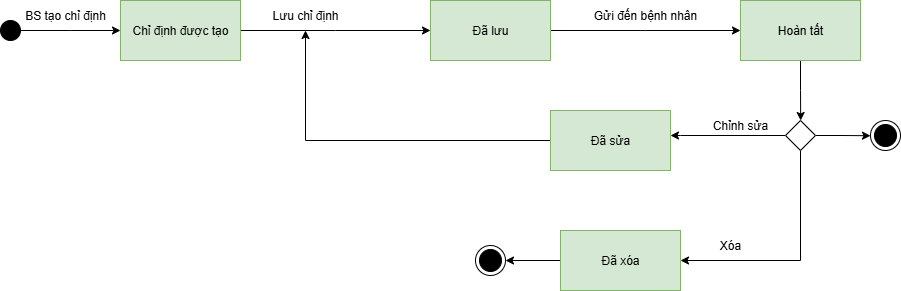

The diagram above was exported from draw.io. Its source (the exported page's mxGraphModel, read from the mxfile embedded in the PNG):
<mxGraphModel dx="786" dy="463" grid="1" gridSize="10" guides="1" tooltips="1" connect="1" arrows="1" fold="1" page="1" pageScale="1" pageWidth="1169" pageHeight="1654" math="0" shadow="0">
  <root>
    <mxCell id="0" />
    <mxCell id="1" parent="0" />
    <mxCell id="fujp23Hb2AyPqcXrygkp-2" style="edgeStyle=orthogonalEdgeStyle;rounded=0;orthogonalLoop=1;jettySize=auto;html=1;exitX=1;exitY=0.5;exitDx=0;exitDy=0;" parent="1" source="fujp23Hb2AyPqcXrygkp-1" edge="1">
      <mxGeometry relative="1" as="geometry">
        <mxPoint x="190" y="350" as="targetPoint" />
      </mxGeometry>
    </mxCell>
    <mxCell id="fujp23Hb2AyPqcXrygkp-1" value="" style="ellipse;fillColor=strokeColor;html=1;" parent="1" vertex="1">
      <mxGeometry x="70" y="340" width="20" height="20" as="geometry" />
    </mxCell>
    <mxCell id="iOdaifG_aryKqqQSMmjR-4" style="edgeStyle=orthogonalEdgeStyle;rounded=0;orthogonalLoop=1;jettySize=auto;html=1;exitX=1;exitY=0.5;exitDx=0;exitDy=0;" parent="1" source="iOdaifG_aryKqqQSMmjR-2" edge="1">
      <mxGeometry relative="1" as="geometry">
        <mxPoint x="500" y="350" as="targetPoint" />
      </mxGeometry>
    </mxCell>
    <mxCell id="iOdaifG_aryKqqQSMmjR-2" value="Chỉ định được tạo" style="rounded=0;whiteSpace=wrap;html=1;fillColor=#d5e8d4;strokeColor=#82b366;" parent="1" vertex="1">
      <mxGeometry x="190" y="320" width="120" height="60" as="geometry" />
    </mxCell>
    <mxCell id="iOdaifG_aryKqqQSMmjR-3" value="BS tạo chỉ định" style="text;html=1;align=center;verticalAlign=middle;whiteSpace=wrap;rounded=0;" parent="1" vertex="1">
      <mxGeometry x="90" y="320" width="90" height="30" as="geometry" />
    </mxCell>
    <mxCell id="iOdaifG_aryKqqQSMmjR-5" value="Lưu chỉ định" style="text;html=1;align=center;verticalAlign=middle;whiteSpace=wrap;rounded=0;" parent="1" vertex="1">
      <mxGeometry x="330" y="320" width="90" height="30" as="geometry" />
    </mxCell>
    <mxCell id="iOdaifG_aryKqqQSMmjR-7" style="edgeStyle=orthogonalEdgeStyle;rounded=0;orthogonalLoop=1;jettySize=auto;html=1;exitX=1;exitY=0.5;exitDx=0;exitDy=0;" parent="1" source="iOdaifG_aryKqqQSMmjR-6" edge="1">
      <mxGeometry relative="1" as="geometry">
        <mxPoint x="810" y="350" as="targetPoint" />
      </mxGeometry>
    </mxCell>
    <mxCell id="iOdaifG_aryKqqQSMmjR-6" value="Đã lưu" style="rounded=0;whiteSpace=wrap;html=1;fillColor=#d5e8d4;strokeColor=#82b366;" parent="1" vertex="1">
      <mxGeometry x="500" y="320" width="120" height="60" as="geometry" />
    </mxCell>
    <mxCell id="iOdaifG_aryKqqQSMmjR-8" value="Gửi đến bệnh nhân" style="text;html=1;align=center;verticalAlign=middle;whiteSpace=wrap;rounded=0;" parent="1" vertex="1">
      <mxGeometry x="660" y="320" width="110" height="30" as="geometry" />
    </mxCell>
    <mxCell id="tTzZ02Eo93rxALf0vdsL-1" style="edgeStyle=orthogonalEdgeStyle;rounded=0;orthogonalLoop=1;jettySize=auto;html=1;exitX=0.5;exitY=1;exitDx=0;exitDy=0;" parent="1" source="iOdaifG_aryKqqQSMmjR-9" edge="1">
      <mxGeometry relative="1" as="geometry">
        <mxPoint x="870.1904761904761" y="440" as="targetPoint" />
      </mxGeometry>
    </mxCell>
    <mxCell id="iOdaifG_aryKqqQSMmjR-9" value="Hoàn tất" style="rounded=0;whiteSpace=wrap;html=1;fillColor=#d5e8d4;strokeColor=#82b366;" parent="1" vertex="1">
      <mxGeometry x="810" y="320" width="120" height="60" as="geometry" />
    </mxCell>
    <mxCell id="tTzZ02Eo93rxALf0vdsL-6" style="edgeStyle=orthogonalEdgeStyle;rounded=0;orthogonalLoop=1;jettySize=auto;html=1;exitX=1;exitY=0.5;exitDx=0;exitDy=0;" parent="1" source="tTzZ02Eo93rxALf0vdsL-2" edge="1">
      <mxGeometry relative="1" as="geometry">
        <mxPoint x="940" y="455.2380952380952" as="targetPoint" />
      </mxGeometry>
    </mxCell>
    <mxCell id="tTzZ02Eo93rxALf0vdsL-13" style="edgeStyle=orthogonalEdgeStyle;rounded=0;orthogonalLoop=1;jettySize=auto;html=1;exitX=0;exitY=0.5;exitDx=0;exitDy=0;" parent="1" source="tTzZ02Eo93rxALf0vdsL-2" target="tTzZ02Eo93rxALf0vdsL-9" edge="1">
      <mxGeometry relative="1" as="geometry">
        <Array as="points">
          <mxPoint x="750" y="455" />
          <mxPoint x="750" y="455" />
        </Array>
      </mxGeometry>
    </mxCell>
    <mxCell id="tTzZ02Eo93rxALf0vdsL-17" style="edgeStyle=orthogonalEdgeStyle;rounded=0;orthogonalLoop=1;jettySize=auto;html=1;exitX=0.5;exitY=1;exitDx=0;exitDy=0;entryX=1;entryY=0.5;entryDx=0;entryDy=0;" parent="1" source="tTzZ02Eo93rxALf0vdsL-2" target="tTzZ02Eo93rxALf0vdsL-14" edge="1">
      <mxGeometry relative="1" as="geometry" />
    </mxCell>
    <mxCell id="tTzZ02Eo93rxALf0vdsL-2" value="" style="rhombus;" parent="1" vertex="1">
      <mxGeometry x="855" y="440" width="30" height="30" as="geometry" />
    </mxCell>
    <mxCell id="tTzZ02Eo93rxALf0vdsL-8" value="" style="ellipse;html=1;shape=endState;fillColor=strokeColor;" parent="1" vertex="1">
      <mxGeometry x="940" y="440" width="30" height="30" as="geometry" />
    </mxCell>
    <mxCell id="tTzZ02Eo93rxALf0vdsL-11" style="edgeStyle=orthogonalEdgeStyle;rounded=0;orthogonalLoop=1;jettySize=auto;html=1;exitX=0;exitY=0.5;exitDx=0;exitDy=0;entryX=0.5;entryY=1;entryDx=0;entryDy=0;" parent="1" source="tTzZ02Eo93rxALf0vdsL-9" target="iOdaifG_aryKqqQSMmjR-5" edge="1">
      <mxGeometry relative="1" as="geometry" />
    </mxCell>
    <mxCell id="tTzZ02Eo93rxALf0vdsL-9" value="Đã sửa" style="rounded=0;whiteSpace=wrap;html=1;fillColor=#d5e8d4;strokeColor=#82b366;" parent="1" vertex="1">
      <mxGeometry x="620" y="430" width="120" height="60" as="geometry" />
    </mxCell>
    <mxCell id="tTzZ02Eo93rxALf0vdsL-10" value="Chỉnh sửa" style="text;html=1;align=center;verticalAlign=middle;whiteSpace=wrap;rounded=0;" parent="1" vertex="1">
      <mxGeometry x="780" y="430" width="60" height="30" as="geometry" />
    </mxCell>
    <mxCell id="tTzZ02Eo93rxALf0vdsL-16" style="edgeStyle=orthogonalEdgeStyle;rounded=0;orthogonalLoop=1;jettySize=auto;html=1;exitX=0;exitY=0.5;exitDx=0;exitDy=0;entryX=1;entryY=0.5;entryDx=0;entryDy=0;" parent="1" source="tTzZ02Eo93rxALf0vdsL-14" target="tTzZ02Eo93rxALf0vdsL-15" edge="1">
      <mxGeometry relative="1" as="geometry" />
    </mxCell>
    <mxCell id="tTzZ02Eo93rxALf0vdsL-14" value="Đã xóa" style="rounded=0;whiteSpace=wrap;html=1;fillColor=#d5e8d4;strokeColor=#82b366;" parent="1" vertex="1">
      <mxGeometry x="630" y="550" width="120" height="60" as="geometry" />
    </mxCell>
    <mxCell id="tTzZ02Eo93rxALf0vdsL-15" value="" style="ellipse;html=1;shape=endState;fillColor=strokeColor;" parent="1" vertex="1">
      <mxGeometry x="545" y="565" width="30" height="30" as="geometry" />
    </mxCell>
    <mxCell id="tTzZ02Eo93rxALf0vdsL-18" value="Xóa" style="text;html=1;align=center;verticalAlign=middle;whiteSpace=wrap;rounded=0;" parent="1" vertex="1">
      <mxGeometry x="770" y="550" width="60" height="30" as="geometry" />
    </mxCell>
  </root>
</mxGraphModel>